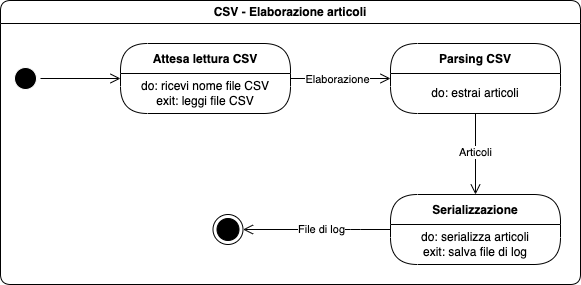

The diagram above was exported from draw.io. Its source (the exported page's mxGraphModel, read from the mxfile embedded in the PNG):
<mxGraphModel dx="1026" dy="666" grid="1" gridSize="10" guides="1" tooltips="1" connect="1" arrows="1" fold="1" page="1" pageScale="1" pageWidth="1920" pageHeight="1200" math="0" shadow="0">
  <root>
    <mxCell id="0" />
    <mxCell id="1" parent="0" />
    <mxCell id="gIrd-bz8GMaVWaRrRGBi-1" value="CSV - Elaborazione articoli" style="swimlane;whiteSpace=wrap;html=1;rounded=1;" parent="1" vertex="1">
      <mxGeometry x="40" y="16" width="580" height="284" as="geometry" />
    </mxCell>
    <mxCell id="gIrd-bz8GMaVWaRrRGBi-2" value="" style="html=1;verticalAlign=bottom;endArrow=open;endSize=8;rounded=0;" parent="gIrd-bz8GMaVWaRrRGBi-1" source="gIrd-bz8GMaVWaRrRGBi-3" target="KNOkVdH0EvjmkZoROPw7-1" edge="1">
      <mxGeometry relative="1" as="geometry">
        <mxPoint x="120" y="75" as="targetPoint" />
      </mxGeometry>
    </mxCell>
    <mxCell id="gIrd-bz8GMaVWaRrRGBi-3" value="" style="ellipse;html=1;shape=startState;fillColor=#000000;strokeColor=#FFFFFF;" parent="gIrd-bz8GMaVWaRrRGBi-1" vertex="1">
      <mxGeometry x="10" y="63" width="30" height="30" as="geometry" />
    </mxCell>
    <mxCell id="KNOkVdH0EvjmkZoROPw7-1" value="Attesa lettura CSV" style="swimlane;fontStyle=1;align=center;verticalAlign=middle;childLayout=stackLayout;horizontal=1;startSize=30;horizontalStack=0;resizeParent=0;resizeLast=1;container=0;collapsible=0;rounded=1;arcSize=30;swimlaneFillColor=default;dropTarget=0;" parent="gIrd-bz8GMaVWaRrRGBi-1" vertex="1">
      <mxGeometry x="120" y="43" width="170" height="70" as="geometry" />
    </mxCell>
    <mxCell id="KNOkVdH0EvjmkZoROPw7-2" value="do: ricevi nome file CSV&lt;br&gt;exit: leggi file CSV" style="text;html=1;align=center;verticalAlign=middle;spacingLeft=4;spacingRight=4;whiteSpace=wrap;overflow=hidden;rotatable=0;" parent="KNOkVdH0EvjmkZoROPw7-1" vertex="1">
      <mxGeometry y="30" width="170" height="40" as="geometry" />
    </mxCell>
    <mxCell id="KNOkVdH0EvjmkZoROPw7-5" value="Parsing CSV" style="swimlane;fontStyle=1;align=center;verticalAlign=middle;childLayout=stackLayout;horizontal=1;startSize=30;horizontalStack=0;resizeParent=0;resizeLast=1;container=0;collapsible=0;rounded=1;arcSize=30;swimlaneFillColor=default;dropTarget=0;" parent="gIrd-bz8GMaVWaRrRGBi-1" vertex="1">
      <mxGeometry x="390" y="43" width="170" height="70" as="geometry" />
    </mxCell>
    <mxCell id="KNOkVdH0EvjmkZoROPw7-6" value="do: estrai articoli" style="text;html=1;align=center;verticalAlign=middle;spacingLeft=4;spacingRight=4;whiteSpace=wrap;overflow=hidden;rotatable=0;" parent="KNOkVdH0EvjmkZoROPw7-5" vertex="1">
      <mxGeometry y="30" width="170" height="40" as="geometry" />
    </mxCell>
    <mxCell id="KNOkVdH0EvjmkZoROPw7-3" value="" style="html=1;verticalAlign=bottom;endArrow=open;endSize=8;rounded=0;" parent="gIrd-bz8GMaVWaRrRGBi-1" source="KNOkVdH0EvjmkZoROPw7-1" target="KNOkVdH0EvjmkZoROPw7-5" edge="1">
      <mxGeometry relative="1" as="geometry">
        <mxPoint x="650" y="124" as="targetPoint" />
        <mxPoint x="260" y="59" as="sourcePoint" />
        <Array as="points" />
      </mxGeometry>
    </mxCell>
    <mxCell id="KNOkVdH0EvjmkZoROPw7-4" value="Elaborazione" style="edgeLabel;html=1;align=center;verticalAlign=middle;resizable=0;points=[];" parent="KNOkVdH0EvjmkZoROPw7-3" vertex="1" connectable="0">
      <mxGeometry x="-0.1079" y="2" relative="1" as="geometry">
        <mxPoint x="1" y="2" as="offset" />
      </mxGeometry>
    </mxCell>
    <mxCell id="KNOkVdH0EvjmkZoROPw7-7" value="Serializzazione" style="swimlane;fontStyle=1;align=center;verticalAlign=middle;childLayout=stackLayout;horizontal=1;startSize=30;horizontalStack=0;resizeParent=0;resizeLast=1;container=0;collapsible=0;rounded=1;arcSize=30;swimlaneFillColor=default;dropTarget=0;" parent="gIrd-bz8GMaVWaRrRGBi-1" vertex="1">
      <mxGeometry x="390" y="194" width="170" height="70" as="geometry" />
    </mxCell>
    <mxCell id="KNOkVdH0EvjmkZoROPw7-8" value="do: serializza articoli&lt;br&gt;exit: salva file di log" style="text;html=1;align=center;verticalAlign=middle;spacingLeft=4;spacingRight=4;whiteSpace=wrap;overflow=hidden;rotatable=0;" parent="KNOkVdH0EvjmkZoROPw7-7" vertex="1">
      <mxGeometry y="30" width="170" height="40" as="geometry" />
    </mxCell>
    <mxCell id="KNOkVdH0EvjmkZoROPw7-9" value="" style="html=1;verticalAlign=bottom;endArrow=open;endSize=8;rounded=0;" parent="gIrd-bz8GMaVWaRrRGBi-1" source="KNOkVdH0EvjmkZoROPw7-5" target="KNOkVdH0EvjmkZoROPw7-7" edge="1">
      <mxGeometry relative="1" as="geometry">
        <mxPoint x="660" y="33" as="targetPoint" />
        <mxPoint x="580" y="45" as="sourcePoint" />
        <Array as="points" />
      </mxGeometry>
    </mxCell>
    <mxCell id="KNOkVdH0EvjmkZoROPw7-10" value="Articoli" style="edgeLabel;html=1;align=center;verticalAlign=middle;resizable=0;points=[];" parent="KNOkVdH0EvjmkZoROPw7-9" vertex="1" connectable="0">
      <mxGeometry x="-0.1079" y="2" relative="1" as="geometry">
        <mxPoint x="-3" y="2" as="offset" />
      </mxGeometry>
    </mxCell>
    <mxCell id="x0IR-_XomUMT9xF1nkXr-1" value="" style="ellipse;html=1;shape=endState;fillColor=#000000;strokeColor=#000000;rounded=1;shadow=0;comic=0;labelBackgroundColor=none;fontFamily=Verdana;fontSize=12;fontColor=#000000;align=center;" parent="gIrd-bz8GMaVWaRrRGBi-1" vertex="1">
      <mxGeometry x="212.5" y="214" width="30" height="30" as="geometry" />
    </mxCell>
    <mxCell id="x0IR-_XomUMT9xF1nkXr-2" style="edgeStyle=elbowEdgeStyle;html=1;labelBackgroundColor=none;endArrow=open;endSize=8;fontFamily=Verdana;fontSize=12;align=left;" parent="gIrd-bz8GMaVWaRrRGBi-1" source="KNOkVdH0EvjmkZoROPw7-7" target="x0IR-_XomUMT9xF1nkXr-1" edge="1">
      <mxGeometry relative="1" as="geometry">
        <mxPoint x="187.5" y="60" as="sourcePoint" />
        <Array as="points">
          <mxPoint x="350" y="229" />
        </Array>
      </mxGeometry>
    </mxCell>
    <mxCell id="NqllbZHJmU5NWkCb8gxJ-1" value="File di log" style="edgeLabel;html=1;align=center;verticalAlign=middle;resizable=0;points=[];" parent="gIrd-bz8GMaVWaRrRGBi-1" vertex="1" connectable="0">
      <mxGeometry x="320" y="228.9978260869565" as="geometry" />
    </mxCell>
  </root>
</mxGraphModel>